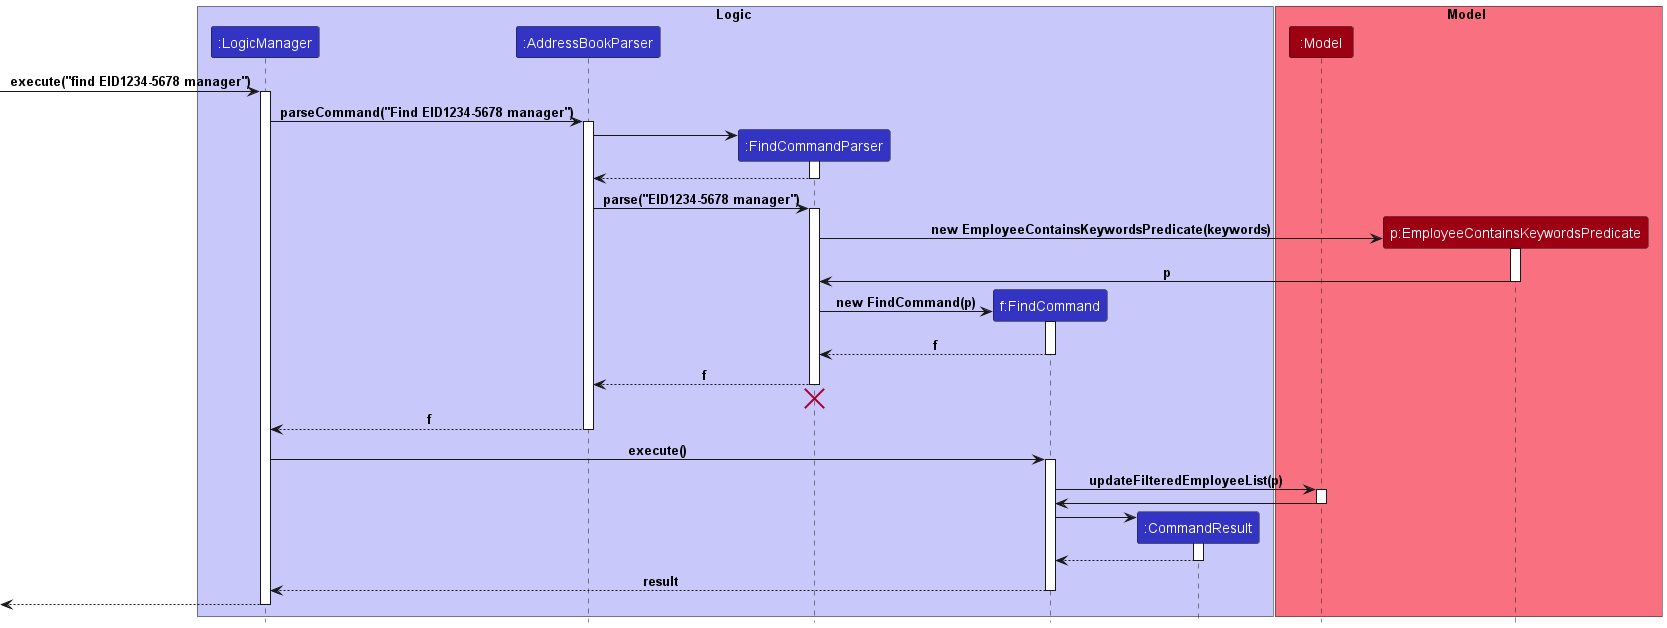

The diagram above was rendered by PlantUML. Its source (embedded in the PNG):
@startuml
!include style.puml

box Logic LOGIC_COLOR_T1
participant ":LogicManager" as LogicManager LOGIC_COLOR
participant ":AddressBookParser" as AddressBookParser LOGIC_COLOR
participant ":FindCommandParser" as FindCommandParser LOGIC_COLOR
participant "f:FindCommand" as FindCommand LOGIC_COLOR
participant ":CommandResult" as CommandResult LOGIC_COLOR
end box

box Model MODEL_COLOR_T1
participant ":Model" as Model MODEL_COLOR
participant "p:EmployeeContainsKeywordsPredicate" as EmployeeContainsKeywordsPredicate MODEL_COLOR
end box
[-> LogicManager : execute("find EID1234-5678 manager")
activate LogicManager

LogicManager -> AddressBookParser : parseCommand("Find EID1234-5678 manager")
activate AddressBookParser

create FindCommandParser
AddressBookParser -> FindCommandParser
activate FindCommandParser

FindCommandParser --> AddressBookParser
deactivate FindCommandParser

AddressBookParser -> FindCommandParser : parse("EID1234-5678 manager")
activate FindCommandParser

create EmployeeContainsKeywordsPredicate
FindCommandParser -> EmployeeContainsKeywordsPredicate: new EmployeeContainsKeywordsPredicate(keywords)
activate EmployeeContainsKeywordsPredicate

EmployeeContainsKeywordsPredicate -> FindCommandParser : p
deactivate EmployeeContainsKeywordsPredicate

create FindCommand
FindCommandParser -> FindCommand: new FindCommand(p)
activate FindCommand

FindCommand --> FindCommandParser : f
deactivate FindCommand

FindCommandParser --> AddressBookParser : f
deactivate FindCommandParser

FindCommandParser -[hidden]-> AddressBookParser
destroy FindCommandParser

AddressBookParser --> LogicManager : f
deactivate AddressBookParser

LogicManager -> FindCommand : execute()
activate FindCommand

FindCommand -> Model : updateFilteredEmployeeList(p)
activate Model

Model -> FindCommand
deactivate Model

create CommandResult
FindCommand -> CommandResult
activate CommandResult

CommandResult --> FindCommand
deactivate CommandResult

FindCommand --> LogicManager : result
deactivate FindCommand

[<--LogicManager
deactivate LogicManager
@enduml